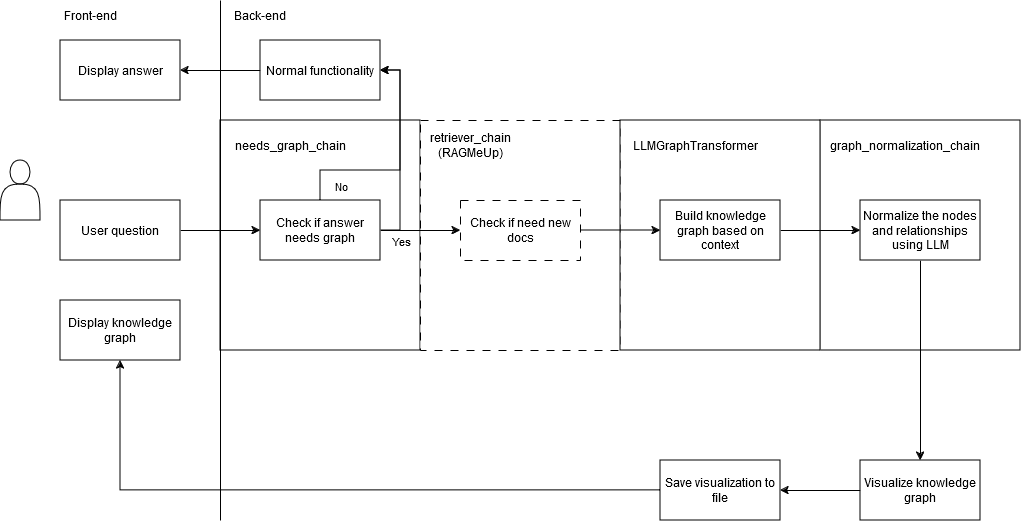

The diagram above was exported from draw.io. Its source (the exported page's mxGraphModel, read from the mxfile embedded in the PNG):
<mxGraphModel dx="2261" dy="1923" grid="1" gridSize="10" guides="1" tooltips="1" connect="1" arrows="1" fold="1" page="1" pageScale="1" pageWidth="827" pageHeight="1169" math="0" shadow="0">
  <root>
    <mxCell id="0" />
    <mxCell id="1" parent="0" />
    <mxCell id="2" value="" style="rounded=0;whiteSpace=wrap;html=1;" vertex="1" parent="1">
      <mxGeometry x="40" y="-40" width="200" height="230" as="geometry" />
    </mxCell>
    <mxCell id="3" value="" style="rounded=0;whiteSpace=wrap;html=1;" vertex="1" parent="1">
      <mxGeometry x="640" y="-40" width="200" height="230" as="geometry" />
    </mxCell>
    <mxCell id="4" value="" style="rounded=0;whiteSpace=wrap;html=1;dashed=1;dashPattern=8 8;" vertex="1" parent="1">
      <mxGeometry x="240" y="-40" width="200" height="230" as="geometry" />
    </mxCell>
    <mxCell id="5" value="" style="rounded=0;whiteSpace=wrap;html=1;" vertex="1" parent="1">
      <mxGeometry x="440" y="-40" width="200" height="230" as="geometry" />
    </mxCell>
    <mxCell id="6" value="" style="edgeStyle=orthogonalEdgeStyle;rounded=0;orthogonalLoop=1;jettySize=auto;html=1;" edge="1" source="7" target="13" parent="1">
      <mxGeometry relative="1" as="geometry" />
    </mxCell>
    <mxCell id="7" value="User question" style="rounded=0;whiteSpace=wrap;html=1;" vertex="1" parent="1">
      <mxGeometry x="-120" y="40" width="120" height="60" as="geometry" />
    </mxCell>
    <mxCell id="8" style="edgeStyle=orthogonalEdgeStyle;rounded=0;orthogonalLoop=1;jettySize=auto;html=1;exitX=1;exitY=0.5;exitDx=0;exitDy=0;entryX=0;entryY=0.5;entryDx=0;entryDy=0;" edge="1" source="13" target="17" parent="1">
      <mxGeometry relative="1" as="geometry" />
    </mxCell>
    <mxCell id="9" value="&lt;div&gt;Yes&lt;/div&gt;" style="edgeLabel;html=1;align=center;verticalAlign=middle;resizable=0;points=[];" vertex="1" connectable="0" parent="8">
      <mxGeometry x="-0.25" y="-1" relative="1" as="geometry">
        <mxPoint x="-10" y="9" as="offset" />
      </mxGeometry>
    </mxCell>
    <mxCell id="10" value="" style="edgeStyle=orthogonalEdgeStyle;rounded=0;orthogonalLoop=1;jettySize=auto;html=1;" edge="1" source="13" target="20" parent="1">
      <mxGeometry relative="1" as="geometry">
        <Array as="points">
          <mxPoint x="140" y="10" />
          <mxPoint x="220" y="10" />
          <mxPoint x="220" y="-90" />
        </Array>
      </mxGeometry>
    </mxCell>
    <mxCell id="11" value="No" style="edgeLabel;html=1;align=center;verticalAlign=middle;resizable=0;points=[];" vertex="1" connectable="0" parent="10">
      <mxGeometry x="0.15" relative="1" as="geometry">
        <mxPoint x="-60" y="37" as="offset" />
      </mxGeometry>
    </mxCell>
    <mxCell id="12" style="edgeStyle=orthogonalEdgeStyle;rounded=0;orthogonalLoop=1;jettySize=auto;html=1;exitX=1;exitY=0.5;exitDx=0;exitDy=0;entryX=1;entryY=0.5;entryDx=0;entryDy=0;" edge="1" source="13" target="20" parent="1">
      <mxGeometry relative="1" as="geometry" />
    </mxCell>
    <mxCell id="13" value="Check if answer needs graph" style="rounded=0;whiteSpace=wrap;html=1;" vertex="1" parent="1">
      <mxGeometry x="80" y="40" width="120" height="60" as="geometry" />
    </mxCell>
    <mxCell id="14" style="edgeStyle=orthogonalEdgeStyle;rounded=0;orthogonalLoop=1;jettySize=auto;html=1;exitX=1;exitY=0.5;exitDx=0;exitDy=0;" edge="1" source="15" target="24" parent="1">
      <mxGeometry relative="1" as="geometry" />
    </mxCell>
    <mxCell id="15" value="Build knowledge graph based on context" style="rounded=0;whiteSpace=wrap;html=1;" vertex="1" parent="1">
      <mxGeometry x="480" y="40" width="120" height="60" as="geometry" />
    </mxCell>
    <mxCell id="16" style="edgeStyle=orthogonalEdgeStyle;rounded=0;orthogonalLoop=1;jettySize=auto;html=1;" edge="1" source="17" parent="1">
      <mxGeometry relative="1" as="geometry">
        <mxPoint x="480" y="70" as="targetPoint" />
      </mxGeometry>
    </mxCell>
    <mxCell id="17" value="Check if need new docs" style="rounded=0;whiteSpace=wrap;html=1;dashed=1;dashPattern=8 8;" vertex="1" parent="1">
      <mxGeometry x="280" y="40" width="120" height="60" as="geometry" />
    </mxCell>
    <mxCell id="18" value="retriever_chain (RAGMeUp)" style="text;html=1;align=center;verticalAlign=middle;whiteSpace=wrap;rounded=0;dashed=1;dashPattern=8 8;" vertex="1" parent="1">
      <mxGeometry x="260" y="-30" width="60" height="30" as="geometry" />
    </mxCell>
    <mxCell id="19" style="edgeStyle=orthogonalEdgeStyle;rounded=0;orthogonalLoop=1;jettySize=auto;html=1;exitX=0;exitY=0.5;exitDx=0;exitDy=0;" edge="1" source="20" target="35" parent="1">
      <mxGeometry relative="1" as="geometry" />
    </mxCell>
    <mxCell id="20" value="Normal functionality" style="rounded=0;whiteSpace=wrap;html=1;" vertex="1" parent="1">
      <mxGeometry x="80" y="-120" width="120" height="60" as="geometry" />
    </mxCell>
    <mxCell id="21" style="edgeStyle=orthogonalEdgeStyle;rounded=0;orthogonalLoop=1;jettySize=auto;html=1;exitX=0;exitY=0.5;exitDx=0;exitDy=0;" edge="1" source="22" target="30" parent="1">
      <mxGeometry relative="1" as="geometry" />
    </mxCell>
    <mxCell id="22" value="Visualize knowledge graph" style="rounded=0;whiteSpace=wrap;html=1;" vertex="1" parent="1">
      <mxGeometry x="680" y="300" width="120" height="60" as="geometry" />
    </mxCell>
    <mxCell id="23" style="edgeStyle=orthogonalEdgeStyle;rounded=0;orthogonalLoop=1;jettySize=auto;html=1;exitX=0.5;exitY=1;exitDx=0;exitDy=0;entryX=0.5;entryY=0;entryDx=0;entryDy=0;" edge="1" source="24" target="22" parent="1">
      <mxGeometry relative="1" as="geometry" />
    </mxCell>
    <mxCell id="24" value="Normalize the nodes and relationships using LLM" style="rounded=0;whiteSpace=wrap;html=1;" vertex="1" parent="1">
      <mxGeometry x="680" y="40" width="120" height="60" as="geometry" />
    </mxCell>
    <mxCell id="25" value="" style="endArrow=none;html=1;rounded=0;" edge="1" parent="1">
      <mxGeometry width="50" height="50" relative="1" as="geometry">
        <mxPoint x="40" y="360" as="sourcePoint" />
        <mxPoint x="40" y="-160" as="targetPoint" />
      </mxGeometry>
    </mxCell>
    <mxCell id="26" value="Front-end" style="text;html=1;align=center;verticalAlign=middle;whiteSpace=wrap;rounded=0;" vertex="1" parent="1">
      <mxGeometry x="-120" y="-160" width="60" height="30" as="geometry" />
    </mxCell>
    <mxCell id="27" value="Back-end" style="text;html=1;align=center;verticalAlign=middle;whiteSpace=wrap;rounded=0;" vertex="1" parent="1">
      <mxGeometry x="50" y="-160" width="60" height="30" as="geometry" />
    </mxCell>
    <mxCell id="28" value="&lt;div&gt;Display knowledge&lt;/div&gt;&lt;div&gt;graph&lt;br&gt;&lt;/div&gt;" style="rounded=0;whiteSpace=wrap;html=1;" vertex="1" parent="1">
      <mxGeometry x="-120" y="140" width="120" height="60" as="geometry" />
    </mxCell>
    <mxCell id="29" style="edgeStyle=orthogonalEdgeStyle;rounded=0;orthogonalLoop=1;jettySize=auto;html=1;exitX=0;exitY=0.5;exitDx=0;exitDy=0;" edge="1" source="30" target="28" parent="1">
      <mxGeometry relative="1" as="geometry" />
    </mxCell>
    <mxCell id="30" value="Save visualization to file" style="rounded=0;whiteSpace=wrap;html=1;" vertex="1" parent="1">
      <mxGeometry x="480" y="300" width="120" height="60" as="geometry" />
    </mxCell>
    <mxCell id="31" value="&lt;div&gt;graph_normalization_chain&lt;/div&gt;" style="text;html=1;align=center;verticalAlign=middle;whiteSpace=wrap;rounded=0;" vertex="1" parent="1">
      <mxGeometry x="650" y="-30" width="150" height="30" as="geometry" />
    </mxCell>
    <mxCell id="32" value="" style="shape=actor;whiteSpace=wrap;html=1;" vertex="1" parent="1">
      <mxGeometry x="-180" width="40" height="60" as="geometry" />
    </mxCell>
    <mxCell id="33" value="&lt;div&gt;needs_graph_chain&lt;/div&gt;" style="text;html=1;align=center;verticalAlign=middle;whiteSpace=wrap;rounded=0;" vertex="1" parent="1">
      <mxGeometry x="80" y="-30" width="60" height="30" as="geometry" />
    </mxCell>
    <mxCell id="34" value="LLMGraphTransformer" style="text;html=1;align=center;verticalAlign=middle;whiteSpace=wrap;rounded=0;" vertex="1" parent="1">
      <mxGeometry x="440" y="-30" width="150" height="30" as="geometry" />
    </mxCell>
    <mxCell id="35" value="Display answer" style="rounded=0;whiteSpace=wrap;html=1;" vertex="1" parent="1">
      <mxGeometry x="-120" y="-120" width="120" height="60" as="geometry" />
    </mxCell>
  </root>
</mxGraphModel>